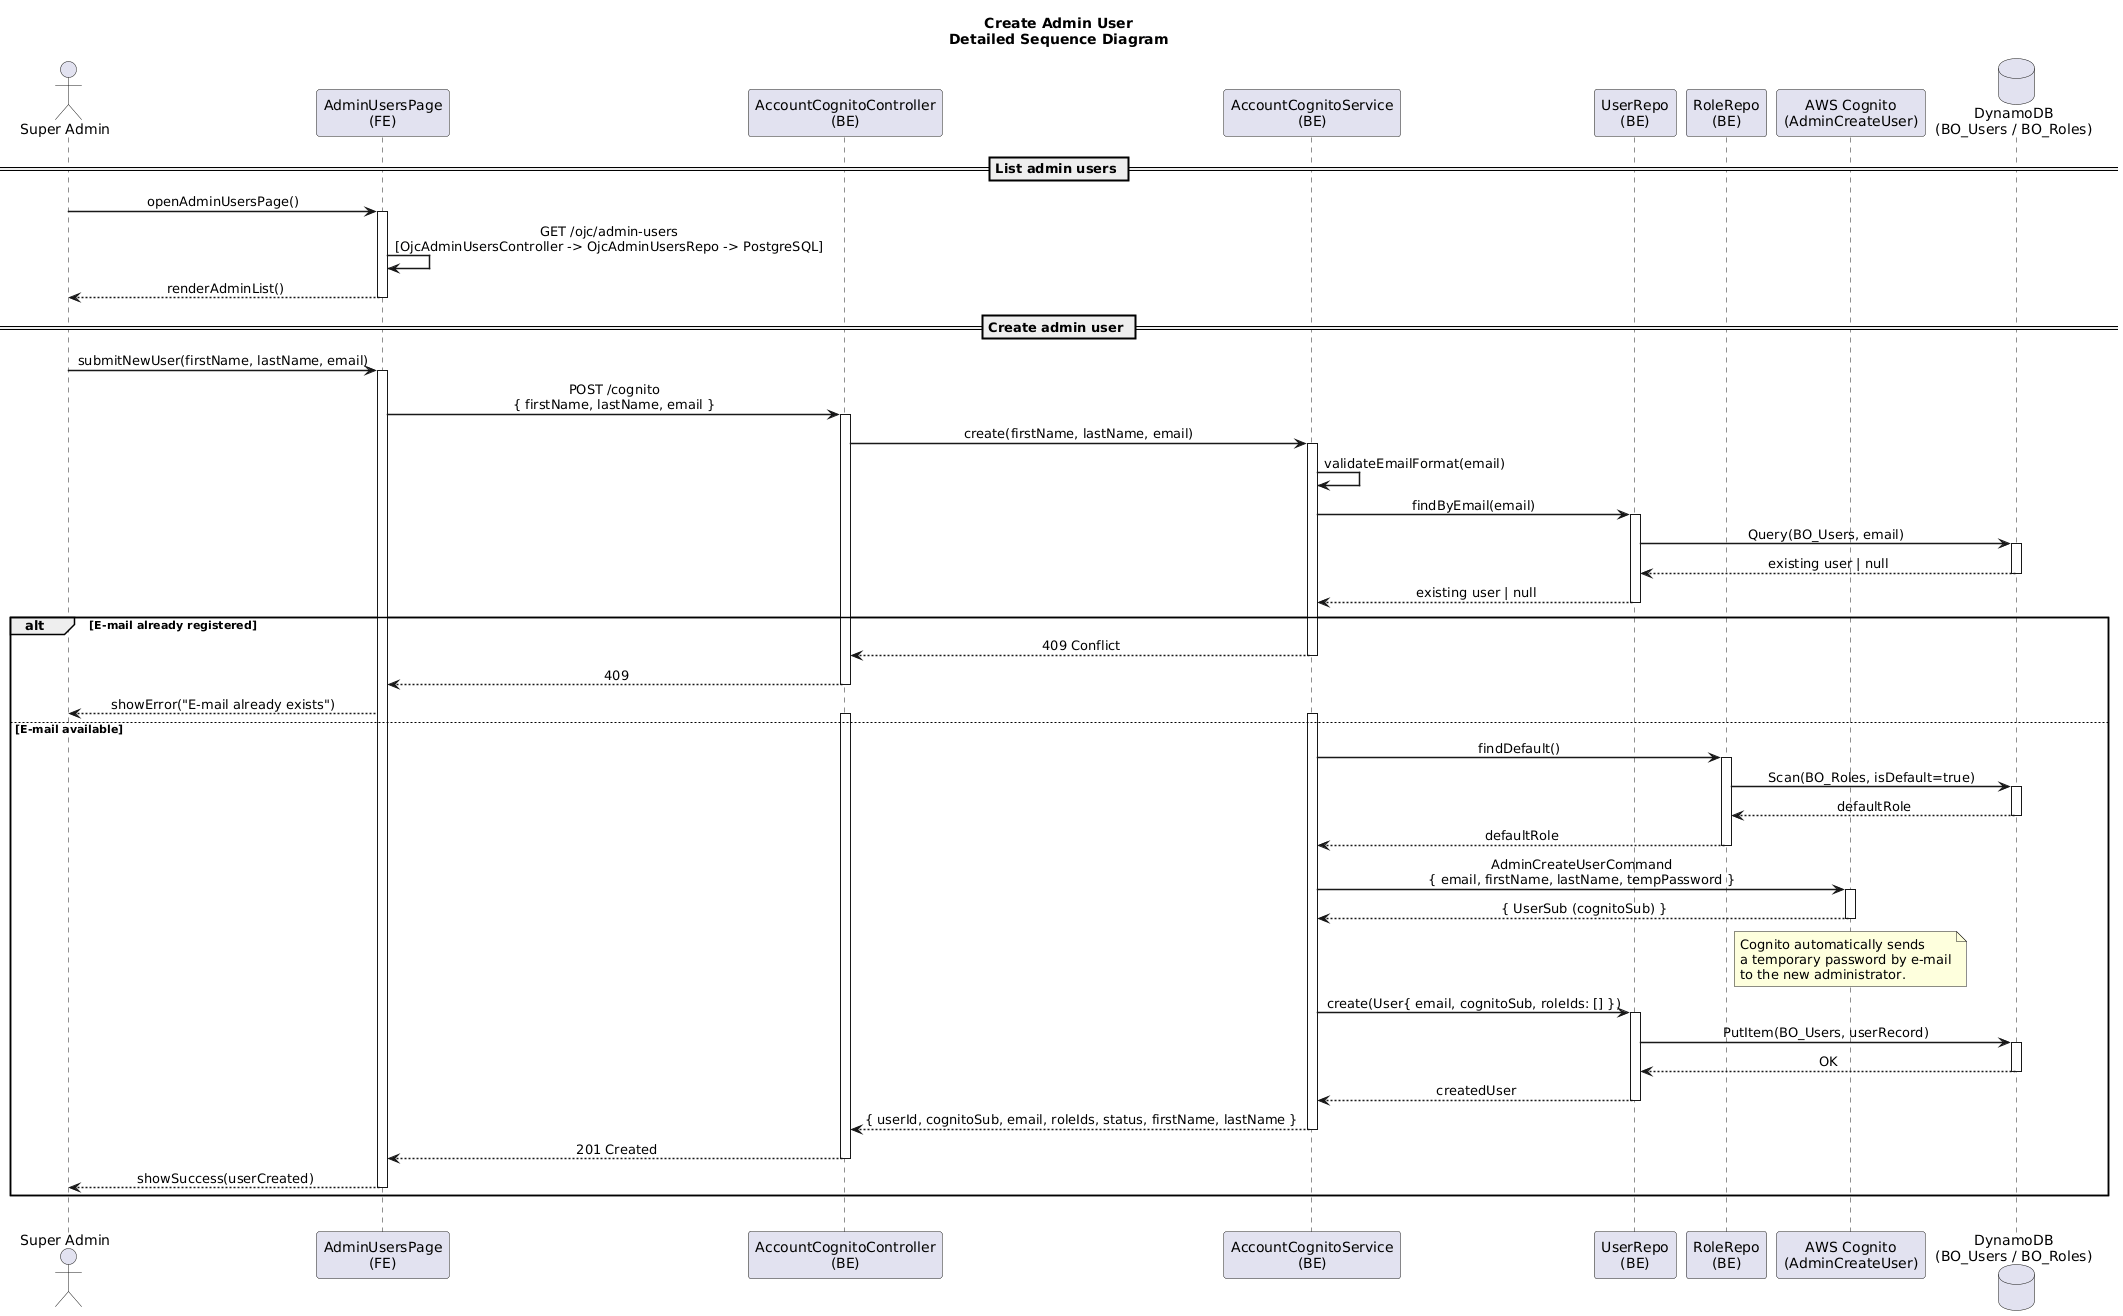

The diagram above was rendered by PlantUML. Its source (embedded in the PNG):
@startuml
title Create Admin User\nDetailed Sequence Diagram

skinparam sequenceMessageAlign center
skinparam sequenceArrowThickness 1.5

actor "Super Admin" as SA
participant "AdminUsersPage\n(FE)" as PAGE
participant "AccountCognitoController\n(BE)" as CTRL
participant "AccountCognitoService\n(BE)" as SVC
participant "UserRepo\n(BE)" as UREP
participant "RoleRepo\n(BE)" as RREP
participant "AWS Cognito\n(AdminCreateUser)" as COG
database "DynamoDB\n(BO_Users / BO_Roles)" as DDO

== List admin users ==
SA -> PAGE : openAdminUsersPage()
activate PAGE
PAGE -> PAGE : GET /ojc/admin-users\n[OjcAdminUsersController -> OjcAdminUsersRepo -> PostgreSQL]
PAGE --> SA : renderAdminList()
deactivate PAGE

== Create admin user ==
SA -> PAGE : submitNewUser(firstName, lastName, email)
activate PAGE
PAGE -> CTRL : POST /cognito\n{ firstName, lastName, email }
activate CTRL

CTRL -> SVC : create(firstName, lastName, email)
activate SVC
SVC -> SVC : validateEmailFormat(email)

SVC -> UREP : findByEmail(email)
activate UREP
UREP -> DDO : Query(BO_Users, email)
activate DDO
DDO --> UREP : existing user | null
deactivate DDO
UREP --> SVC : existing user | null
deactivate UREP

alt E-mail already registered
    SVC --> CTRL : 409 Conflict
    deactivate SVC
    CTRL --> PAGE : 409
    deactivate CTRL
    PAGE --> SA : showError("E-mail already exists")


else E-mail available
    activate SVC
    activate CTRL

    SVC -> RREP : findDefault()
    activate RREP
    RREP -> DDO : Scan(BO_Roles, isDefault=true)
    activate DDO
    DDO --> RREP : defaultRole
    deactivate DDO
    RREP --> SVC : defaultRole
    deactivate RREP

    SVC -> COG : AdminCreateUserCommand\n{ email, firstName, lastName, tempPassword }
    activate COG
    COG --> SVC : { UserSub (cognitoSub) }
    deactivate COG

    note over COG
      Cognito automatically sends
      a temporary password by e-mail
      to the new administrator.
    end note

    SVC -> UREP : create(User{ email, cognitoSub, roleIds: [] })
    activate UREP
    UREP -> DDO : PutItem(BO_Users, userRecord)
    activate DDO
    DDO --> UREP : OK
    deactivate DDO
    UREP --> SVC : createdUser
    deactivate UREP

    SVC --> CTRL : { userId, cognitoSub, email, roleIds, status, firstName, lastName }
    deactivate SVC
    CTRL --> PAGE : 201 Created
    deactivate CTRL
    PAGE --> SA : showSuccess(userCreated)
    deactivate PAGE
end
||20||
@enduml